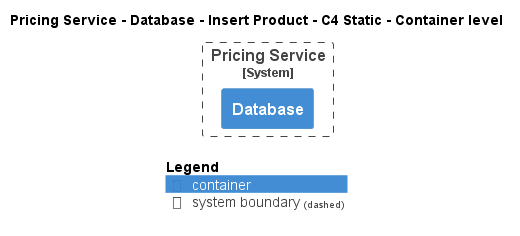

The diagram above was rendered by PlantUML. Its source (embedded in the PNG):
@startuml
!pragma layout smetana
!include ..\..\..\..\..\..\.c4s\C4_Container.puml

AddElementTag("state:new", $bgColor=green, $fontColor=#ffffff, $borderColor=green, $shadowing="False")
AddElementTag("state:changed", $bgColor=orange, $fontColor=#ffffff, $borderColor=orange, $shadowing="False")
AddElementTag("state:removed", $bgColor=red, $fontColor=#ffffff, $borderColor=red, $shadowing="False")

AddRelTag("state:new", $textColor=green, $lineColor=green)
AddRelTag("state:changed", $textColor=orange, $lineColor=orange)
AddRelTag("state:removed", $textColor=red, $lineColor=red)

SHOW_PERSON_PORTRAIT()
LAYOUT_TOP_DOWN()

skinparam linetype polyline

title Pricing Service - Database - Insert Product - C4 Static - Container level


System_Boundary(ECommercePlatform.SoftwareSystems.PricingService, "Pricing Service") {
    Container(ECommercePlatform.SoftwareSystems.PricingService.Containers.Database, "Database", "", "")
}



SHOW_LEGEND()
@enduml